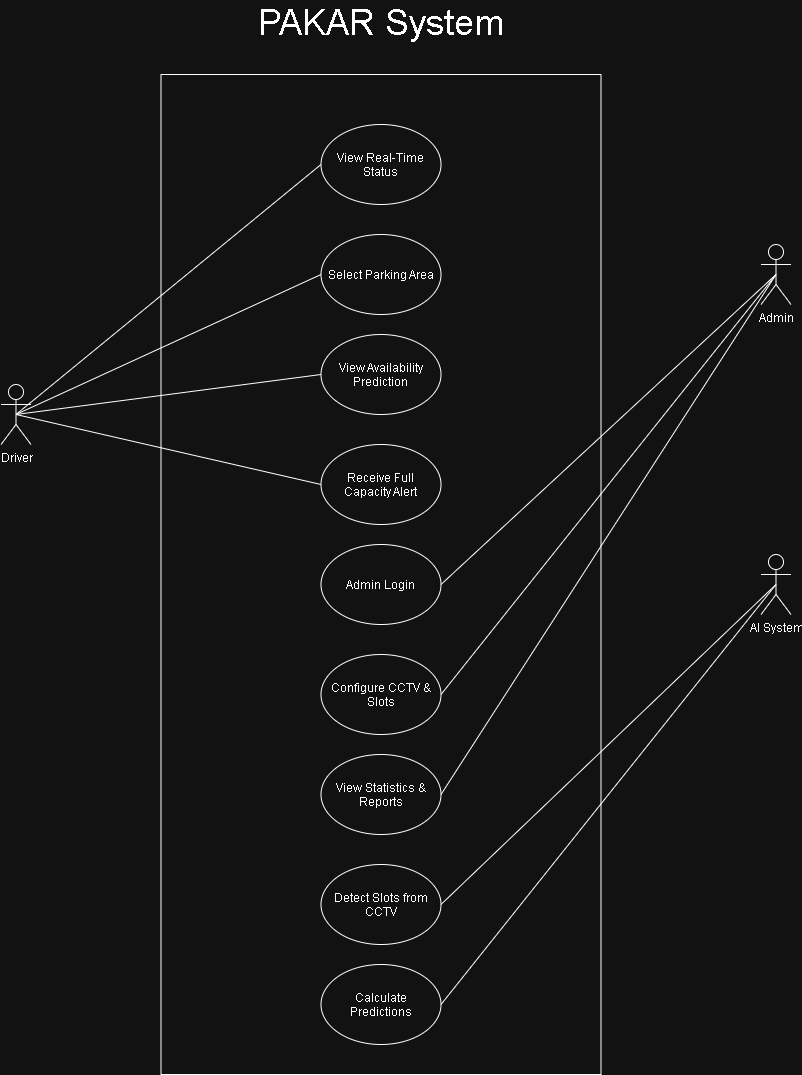

The diagram above was exported from draw.io. Its source (the exported page's mxGraphModel, read from the mxfile embedded in the PNG):
<mxGraphModel dx="2032" dy="1108" grid="1" gridSize="10" guides="1" tooltips="1" connect="1" arrows="1" fold="1" page="1" pageScale="1" pageWidth="850" pageHeight="1100" math="0" shadow="0">
  <root>
    <mxCell id="0" />
    <mxCell id="1" parent="0" />
    <mxCell id="cA9TNDUDUZGjX-EDyeZu-1" parent="1" style="" value="" vertex="1">
      <mxGeometry height="1000" width="440" x="180" y="120" as="geometry" />
    </mxCell>
    <mxCell id="cA9TNDUDUZGjX-EDyeZu-2" parent="1" style="shape=umlActor;verticalLabelPosition=bottom;verticalAlign=top;html=1;outlineConnect=0;" value="Driver&lt;div&gt;&lt;br&gt;&lt;/div&gt;" vertex="1">
      <mxGeometry height="60" width="30" x="20" y="430" as="geometry" />
    </mxCell>
    <mxCell id="cA9TNDUDUZGjX-EDyeZu-3" parent="1" style="shape=umlActor;verticalLabelPosition=bottom;verticalAlign=top;html=1;outlineConnect=0;" value="Admin&lt;div&gt;&lt;br&gt;&lt;/div&gt;" vertex="1">
      <mxGeometry height="60" width="30" x="780" y="290" as="geometry" />
    </mxCell>
    <mxCell id="cA9TNDUDUZGjX-EDyeZu-10" parent="1" style="ellipse;whiteSpace=wrap;html=1;shapeInside=1;" value="Detect Slots from CCTV" vertex="1">
      <mxGeometry height="80" width="120" x="340" y="910" as="geometry" />
    </mxCell>
    <mxCell id="cA9TNDUDUZGjX-EDyeZu-11" parent="1" style="ellipse;whiteSpace=wrap;html=1;shapeInside=1;" value="View Statistics &amp;amp; Reports" vertex="1">
      <mxGeometry height="80" width="120" x="340" y="800" as="geometry" />
    </mxCell>
    <mxCell id="cA9TNDUDUZGjX-EDyeZu-12" parent="1" style="ellipse;whiteSpace=wrap;html=1;shapeInside=1;" value="Configure CCTV &amp;amp; Slots" vertex="1">
      <mxGeometry height="80" width="120" x="340" y="700" as="geometry" />
    </mxCell>
    <mxCell id="cA9TNDUDUZGjX-EDyeZu-13" parent="1" style="ellipse;whiteSpace=wrap;html=1;shapeInside=1;" value="Admin Login" vertex="1">
      <mxGeometry height="80" width="120" x="340" y="590" as="geometry" />
    </mxCell>
    <mxCell id="cA9TNDUDUZGjX-EDyeZu-14" parent="1" style="ellipse;whiteSpace=wrap;html=1;shapeInside=1;" value="Receive Full Capacity Alert" vertex="1">
      <mxGeometry height="80" width="120" x="340" y="490" as="geometry" />
    </mxCell>
    <mxCell id="cA9TNDUDUZGjX-EDyeZu-15" parent="1" style="ellipse;whiteSpace=wrap;html=1;shapeInside=1;" value="View Availability Prediction" vertex="1">
      <mxGeometry height="80" width="120" x="340" y="380" as="geometry" />
    </mxCell>
    <mxCell id="cA9TNDUDUZGjX-EDyeZu-16" parent="1" style="ellipse;whiteSpace=wrap;html=1;shapeInside=1;" value="Select Parking Area" vertex="1">
      <mxGeometry height="80" width="120" x="340" y="280" as="geometry" />
    </mxCell>
    <mxCell id="cA9TNDUDUZGjX-EDyeZu-17" parent="1" style="ellipse;whiteSpace=wrap;html=1;shapeInside=1;" value="View Real-Time Status" vertex="1">
      <mxGeometry height="80" width="120" x="340" y="170" as="geometry" />
    </mxCell>
    <mxCell id="cA9TNDUDUZGjX-EDyeZu-18" parent="1" style="shape=umlActor;verticalLabelPosition=bottom;verticalAlign=top;html=1;outlineConnect=0;" value="AI System&lt;div&gt;&lt;br&gt;&lt;/div&gt;" vertex="1">
      <mxGeometry height="60" width="30" x="780" y="600" as="geometry" />
    </mxCell>
    <mxCell id="cA9TNDUDUZGjX-EDyeZu-19" parent="1" style="text;html=1;whiteSpace=wrap;strokeColor=none;fillColor=none;align=center;verticalAlign=middle;rounded=0;" value="&lt;font style=&quot;font-size: 36px;&quot;&gt;PAKAR System&lt;/font&gt;&lt;div&gt;&lt;br&gt;&lt;/div&gt;" vertex="1">
      <mxGeometry height="30" width="520" x="140" y="60" as="geometry" />
    </mxCell>
    <mxCell id="cA9TNDUDUZGjX-EDyeZu-21" parent="1" style="ellipse;whiteSpace=wrap;html=1;shapeInside=1;" value="Calculate Predictions" vertex="1">
      <mxGeometry height="80" width="120" x="340" y="1010" as="geometry" />
    </mxCell>
    <mxCell id="cA9TNDUDUZGjX-EDyeZu-31" edge="1" parent="1" source="cA9TNDUDUZGjX-EDyeZu-2" style="endArrow=none;html=1;rounded=0;exitX=0.5;exitY=0.5;exitDx=0;exitDy=0;exitPerimeter=0;entryX=0;entryY=0.5;entryDx=0;entryDy=0;" target="cA9TNDUDUZGjX-EDyeZu-17" value="">
      <mxGeometry height="50" relative="1" width="50" as="geometry">
        <mxPoint x="460" y="450" as="sourcePoint" />
        <mxPoint x="510" y="400" as="targetPoint" />
      </mxGeometry>
    </mxCell>
    <mxCell id="cA9TNDUDUZGjX-EDyeZu-32" edge="1" parent="1" source="cA9TNDUDUZGjX-EDyeZu-2" style="endArrow=none;html=1;rounded=0;exitX=0.5;exitY=0.5;exitDx=0;exitDy=0;exitPerimeter=0;entryX=0;entryY=0.5;entryDx=0;entryDy=0;" target="cA9TNDUDUZGjX-EDyeZu-16" value="">
      <mxGeometry height="50" relative="1" width="50" as="geometry">
        <mxPoint x="460" y="450" as="sourcePoint" />
        <mxPoint x="510" y="400" as="targetPoint" />
      </mxGeometry>
    </mxCell>
    <mxCell id="cA9TNDUDUZGjX-EDyeZu-33" edge="1" parent="1" source="cA9TNDUDUZGjX-EDyeZu-2" style="endArrow=none;html=1;rounded=0;exitX=0.5;exitY=0.5;exitDx=0;exitDy=0;exitPerimeter=0;entryX=0;entryY=0.5;entryDx=0;entryDy=0;" target="cA9TNDUDUZGjX-EDyeZu-14" value="">
      <mxGeometry height="50" relative="1" width="50" as="geometry">
        <mxPoint x="460" y="450" as="sourcePoint" />
        <mxPoint x="510" y="400" as="targetPoint" />
      </mxGeometry>
    </mxCell>
    <mxCell id="cA9TNDUDUZGjX-EDyeZu-34" edge="1" parent="1" source="cA9TNDUDUZGjX-EDyeZu-2" style="endArrow=none;html=1;rounded=0;exitX=0.5;exitY=0.5;exitDx=0;exitDy=0;exitPerimeter=0;entryX=0;entryY=0.5;entryDx=0;entryDy=0;" target="cA9TNDUDUZGjX-EDyeZu-15" value="">
      <mxGeometry height="50" relative="1" width="50" as="geometry">
        <mxPoint x="50" y="460" as="sourcePoint" />
        <mxPoint x="230" y="435" as="targetPoint" />
      </mxGeometry>
    </mxCell>
    <mxCell id="cA9TNDUDUZGjX-EDyeZu-35" edge="1" parent="1" source="cA9TNDUDUZGjX-EDyeZu-11" style="endArrow=none;html=1;rounded=0;entryX=0.5;entryY=0.5;entryDx=0;entryDy=0;entryPerimeter=0;exitX=1;exitY=0.5;exitDx=0;exitDy=0;" target="cA9TNDUDUZGjX-EDyeZu-3" value="">
      <mxGeometry height="50" relative="1" width="50" as="geometry">
        <mxPoint x="680" y="580" as="sourcePoint" />
        <mxPoint x="730" y="530" as="targetPoint" />
      </mxGeometry>
    </mxCell>
    <mxCell id="cA9TNDUDUZGjX-EDyeZu-36" edge="1" parent="1" source="cA9TNDUDUZGjX-EDyeZu-12" style="endArrow=none;html=1;rounded=0;entryX=0.5;entryY=0.5;entryDx=0;entryDy=0;entryPerimeter=0;exitX=1;exitY=0.5;exitDx=0;exitDy=0;" target="cA9TNDUDUZGjX-EDyeZu-3" value="">
      <mxGeometry height="50" relative="1" width="50" as="geometry">
        <mxPoint x="670" y="510" as="sourcePoint" />
        <mxPoint x="720" y="460" as="targetPoint" />
      </mxGeometry>
    </mxCell>
    <mxCell id="cA9TNDUDUZGjX-EDyeZu-37" edge="1" parent="1" source="cA9TNDUDUZGjX-EDyeZu-13" style="endArrow=none;html=1;rounded=0;entryX=0.5;entryY=0.5;entryDx=0;entryDy=0;entryPerimeter=0;exitX=1;exitY=0.5;exitDx=0;exitDy=0;" target="cA9TNDUDUZGjX-EDyeZu-3" value="">
      <mxGeometry height="50" relative="1" width="50" as="geometry">
        <mxPoint x="660" y="430" as="sourcePoint" />
        <mxPoint x="710" y="380" as="targetPoint" />
      </mxGeometry>
    </mxCell>
    <mxCell id="cA9TNDUDUZGjX-EDyeZu-41" edge="1" parent="1" style="endArrow=none;html=1;rounded=0;entryX=0.5;entryY=0.5;entryDx=0;entryDy=0;entryPerimeter=0;" target="cA9TNDUDUZGjX-EDyeZu-18" value="">
      <mxGeometry height="50" relative="1" width="50" as="geometry">
        <mxPoint x="460" y="950" as="sourcePoint" />
        <mxPoint x="510" y="900" as="targetPoint" />
      </mxGeometry>
    </mxCell>
    <mxCell id="cA9TNDUDUZGjX-EDyeZu-43" edge="1" parent="1" source="cA9TNDUDUZGjX-EDyeZu-21" style="endArrow=none;html=1;rounded=0;entryX=0.5;entryY=0.5;entryDx=0;entryDy=0;entryPerimeter=0;exitX=1;exitY=0.5;exitDx=0;exitDy=0;" target="cA9TNDUDUZGjX-EDyeZu-18" value="">
      <mxGeometry height="50" relative="1" width="50" as="geometry">
        <mxPoint x="460" y="1210" as="sourcePoint" />
        <mxPoint x="510" y="1160" as="targetPoint" />
      </mxGeometry>
    </mxCell>
  </root>
</mxGraphModel>